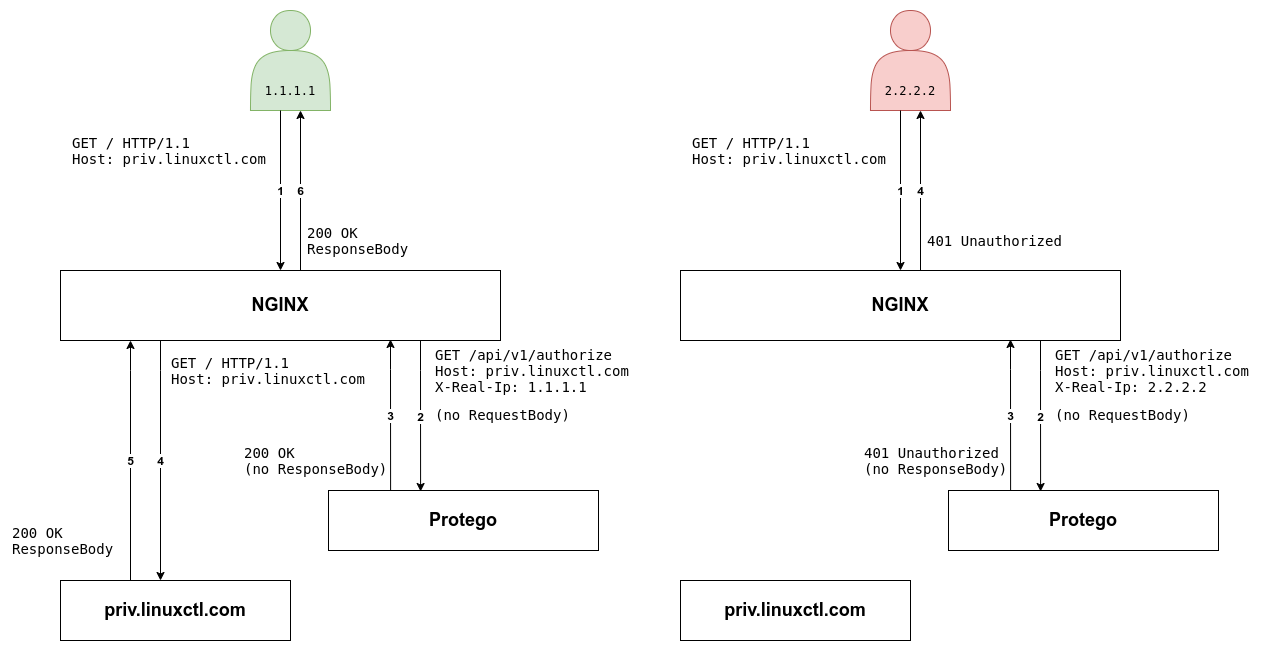

The diagram above was exported from draw.io. Its source (the exported page's mxGraphModel, read from the mxfile embedded in the PNG):
<mxGraphModel dx="1193" dy="1095" grid="1" gridSize="10" guides="1" tooltips="1" connect="1" arrows="1" fold="1" page="1" pageScale="1" pageWidth="827" pageHeight="1169" math="0" shadow="0">
  <root>
    <mxCell id="0" />
    <mxCell id="1" parent="0" />
    <mxCell id="-jLLRw6gWrp26U05mcep-2" value="" style="shape=actor;whiteSpace=wrap;html=1;fillColor=#d5e8d4;strokeColor=#82b366;" vertex="1" parent="1">
      <mxGeometry x="260" y="100" width="80" height="100" as="geometry" />
    </mxCell>
    <mxCell id="-jLLRw6gWrp26U05mcep-3" value="&lt;h2&gt;NGINX&lt;/h2&gt;" style="rounded=0;whiteSpace=wrap;html=1;" vertex="1" parent="1">
      <mxGeometry x="70" y="360" width="440" height="70" as="geometry" />
    </mxCell>
    <mxCell id="-jLLRw6gWrp26U05mcep-4" value="&lt;h2&gt;Protego&lt;/h2&gt;" style="rounded=0;whiteSpace=wrap;html=1;" vertex="1" parent="1">
      <mxGeometry x="338" y="580" width="270" height="60" as="geometry" />
    </mxCell>
    <mxCell id="-jLLRw6gWrp26U05mcep-7" value="&lt;pre&gt;&lt;span style=&quot;font-size: 14px&quot;&gt;GET /api/v1/authorize&lt;br&gt;Host: priv.linuxctl.com&lt;br&gt;X-Real-Ip: 1.1.1.1&lt;br&gt;&lt;/span&gt;&lt;/pre&gt;&lt;pre&gt;&lt;span style=&quot;font-size: 14px&quot;&gt;(no RequestBody)&lt;/span&gt;&lt;/pre&gt;" style="text;html=1;align=left;verticalAlign=middle;resizable=0;points=[];autosize=1;" vertex="1" parent="1">
      <mxGeometry x="443" y="424" width="210" height="100" as="geometry" />
    </mxCell>
    <mxCell id="-jLLRw6gWrp26U05mcep-12" value="3" style="edgeStyle=orthogonalEdgeStyle;rounded=0;orthogonalLoop=1;jettySize=auto;html=1;exitX=0.75;exitY=1;exitDx=0;exitDy=0;entryX=0.23;entryY=0.017;entryDx=0;entryDy=0;entryPerimeter=0;startArrow=classic;startFill=1;endArrow=none;endFill=0;fontStyle=1;fontSize=12;" edge="1" parent="1">
      <mxGeometry relative="1" as="geometry">
        <mxPoint x="400" y="428.98" as="sourcePoint" />
        <mxPoint x="400.0999999999999" y="580" as="targetPoint" />
        <Array as="points">
          <mxPoint x="400" y="458.98" />
          <mxPoint x="400" y="458.98" />
        </Array>
      </mxGeometry>
    </mxCell>
    <mxCell id="-jLLRw6gWrp26U05mcep-15" value="1" style="edgeStyle=orthogonalEdgeStyle;rounded=0;orthogonalLoop=1;jettySize=auto;html=1;exitX=0.5;exitY=1;exitDx=0;exitDy=0;entryX=0.5;entryY=0;entryDx=0;entryDy=0;startArrow=none;startFill=0;endArrow=classic;endFill=1;fontSize=12;fontStyle=1" edge="1" parent="1">
      <mxGeometry relative="1" as="geometry">
        <mxPoint x="290" y="200" as="sourcePoint" />
        <mxPoint x="290" y="360" as="targetPoint" />
      </mxGeometry>
    </mxCell>
    <mxCell id="-jLLRw6gWrp26U05mcep-16" value="6" style="edgeStyle=orthogonalEdgeStyle;rounded=0;orthogonalLoop=1;jettySize=auto;html=1;exitX=0.5;exitY=1;exitDx=0;exitDy=0;entryX=0.5;entryY=0;entryDx=0;entryDy=0;startArrow=classic;startFill=1;endArrow=none;endFill=0;fontSize=12;fontStyle=1" edge="1" parent="1">
      <mxGeometry relative="1" as="geometry">
        <mxPoint x="310" y="200" as="sourcePoint" />
        <mxPoint x="310" y="360" as="targetPoint" />
      </mxGeometry>
    </mxCell>
    <mxCell id="-jLLRw6gWrp26U05mcep-19" value="2" style="edgeStyle=orthogonalEdgeStyle;rounded=0;orthogonalLoop=1;jettySize=auto;html=1;exitX=0.75;exitY=1;exitDx=0;exitDy=0;entryX=0.23;entryY=0.017;entryDx=0;entryDy=0;entryPerimeter=0;startArrow=none;startFill=0;endArrow=classic;endFill=1;fontStyle=1;fontSize=12;" edge="1" parent="1">
      <mxGeometry relative="1" as="geometry">
        <mxPoint x="430" y="429.98" as="sourcePoint" />
        <mxPoint x="430.0999999999999" y="581" as="targetPoint" />
        <Array as="points">
          <mxPoint x="430" y="459.98" />
          <mxPoint x="430" y="459.98" />
        </Array>
      </mxGeometry>
    </mxCell>
    <mxCell id="-jLLRw6gWrp26U05mcep-20" value="&lt;h2&gt;priv.linuxctl.com&lt;/h2&gt;" style="rounded=0;whiteSpace=wrap;html=1;" vertex="1" parent="1">
      <mxGeometry x="70" y="670" width="230" height="60" as="geometry" />
    </mxCell>
    <mxCell id="-jLLRw6gWrp26U05mcep-22" value="4" style="edgeStyle=orthogonalEdgeStyle;rounded=0;orthogonalLoop=1;jettySize=auto;html=1;exitX=0.75;exitY=1;exitDx=0;exitDy=0;startArrow=none;startFill=0;endArrow=classic;endFill=1;fontStyle=1;fontSize=12;" edge="1" parent="1">
      <mxGeometry relative="1" as="geometry">
        <mxPoint x="170" y="430" as="sourcePoint" />
        <mxPoint x="170" y="670" as="targetPoint" />
        <Array as="points">
          <mxPoint x="170" y="460" />
          <mxPoint x="170" y="460" />
        </Array>
      </mxGeometry>
    </mxCell>
    <mxCell id="-jLLRw6gWrp26U05mcep-26" value="&lt;pre&gt;&lt;span style=&quot;font-size: 14px&quot;&gt;GET / HTTP/1.1&lt;br&gt;Host: priv.linuxctl.com&lt;br&gt;&lt;/span&gt;&lt;/pre&gt;" style="text;html=1;align=left;verticalAlign=middle;resizable=0;points=[];autosize=1;" vertex="1" parent="1">
      <mxGeometry x="80" y="210" width="210" height="60" as="geometry" />
    </mxCell>
    <mxCell id="-jLLRw6gWrp26U05mcep-27" value="&lt;pre&gt;&lt;span style=&quot;font-size: 14px&quot;&gt;GET / HTTP/1.1&lt;br&gt;Host: priv.linuxctl.com&lt;br&gt;&lt;/span&gt;&lt;/pre&gt;" style="text;html=1;align=left;verticalAlign=middle;resizable=0;points=[];autosize=1;" vertex="1" parent="1">
      <mxGeometry x="179" y="430" width="210" height="60" as="geometry" />
    </mxCell>
    <mxCell id="-jLLRw6gWrp26U05mcep-29" value="&lt;pre&gt;&lt;span style=&quot;font-size: 14px&quot;&gt;200 OK&lt;br&gt;ResponseBody&lt;/span&gt;&lt;/pre&gt;" style="text;html=1;align=left;verticalAlign=middle;resizable=0;points=[];autosize=1;" vertex="1" parent="1">
      <mxGeometry x="20" y="600" width="120" height="60" as="geometry" />
    </mxCell>
    <mxCell id="-jLLRw6gWrp26U05mcep-30" value="5" style="edgeStyle=orthogonalEdgeStyle;rounded=0;orthogonalLoop=1;jettySize=auto;html=1;exitX=0.75;exitY=1;exitDx=0;exitDy=0;startArrow=classic;startFill=1;endArrow=none;endFill=0;fontSize=12;fontStyle=1" edge="1" parent="1">
      <mxGeometry relative="1" as="geometry">
        <mxPoint x="140" y="430" as="sourcePoint" />
        <mxPoint x="140" y="670" as="targetPoint" />
        <Array as="points">
          <mxPoint x="140" y="460" />
          <mxPoint x="140" y="460" />
        </Array>
      </mxGeometry>
    </mxCell>
    <mxCell id="-jLLRw6gWrp26U05mcep-35" value="&lt;pre&gt;&lt;span style=&quot;font-size: 14px&quot;&gt;200 OK&lt;br&gt;ResponseBody&lt;/span&gt;&lt;/pre&gt;" style="text;html=1;align=left;verticalAlign=middle;resizable=0;points=[];autosize=1;" vertex="1" parent="1">
      <mxGeometry x="315" y="300" width="120" height="60" as="geometry" />
    </mxCell>
    <mxCell id="-jLLRw6gWrp26U05mcep-37" value="&lt;pre&gt;&lt;span style=&quot;font-size: 14px&quot;&gt;200 OK&lt;br&gt;(no ResponseBody)&lt;/span&gt;&lt;/pre&gt;" style="text;html=1;align=left;verticalAlign=middle;resizable=0;points=[];autosize=1;" vertex="1" parent="1">
      <mxGeometry x="252" y="520" width="160" height="60" as="geometry" />
    </mxCell>
    <mxCell id="-jLLRw6gWrp26U05mcep-42" value="&lt;pre&gt;1.1.1.1&lt;/pre&gt;" style="text;html=1;strokeColor=none;fillColor=none;align=center;verticalAlign=middle;whiteSpace=wrap;rounded=0;fontSize=12;" vertex="1" parent="1">
      <mxGeometry x="270" y="170" width="60" height="20" as="geometry" />
    </mxCell>
    <mxCell id="-jLLRw6gWrp26U05mcep-44" value="" style="shape=actor;whiteSpace=wrap;html=1;fillColor=#f8cecc;strokeColor=#b85450;" vertex="1" parent="1">
      <mxGeometry x="880" y="100" width="80" height="100" as="geometry" />
    </mxCell>
    <mxCell id="-jLLRw6gWrp26U05mcep-45" value="&lt;h2&gt;NGINX&lt;/h2&gt;" style="rounded=0;whiteSpace=wrap;html=1;" vertex="1" parent="1">
      <mxGeometry x="690" y="360" width="440" height="70" as="geometry" />
    </mxCell>
    <mxCell id="-jLLRw6gWrp26U05mcep-46" value="&lt;h2&gt;Protego&lt;/h2&gt;" style="rounded=0;whiteSpace=wrap;html=1;" vertex="1" parent="1">
      <mxGeometry x="958" y="580" width="270" height="60" as="geometry" />
    </mxCell>
    <mxCell id="-jLLRw6gWrp26U05mcep-47" value="&lt;pre&gt;&lt;span style=&quot;font-size: 14px&quot;&gt;GET /api/v1/authorize&lt;br&gt;Host: priv.linuxctl.com&lt;br&gt;X-Real-Ip: 2.2.2.2&lt;br&gt;&lt;/span&gt;&lt;/pre&gt;&lt;pre&gt;&lt;span style=&quot;font-size: 14px&quot;&gt;(no RequestBody)&lt;/span&gt;&lt;/pre&gt;" style="text;html=1;align=left;verticalAlign=middle;resizable=0;points=[];autosize=1;" vertex="1" parent="1">
      <mxGeometry x="1063" y="424" width="210" height="100" as="geometry" />
    </mxCell>
    <mxCell id="-jLLRw6gWrp26U05mcep-48" value="3" style="edgeStyle=orthogonalEdgeStyle;rounded=0;orthogonalLoop=1;jettySize=auto;html=1;exitX=0.75;exitY=1;exitDx=0;exitDy=0;entryX=0.23;entryY=0.017;entryDx=0;entryDy=0;entryPerimeter=0;startArrow=classic;startFill=1;endArrow=none;endFill=0;fontStyle=1;fontSize=12;" edge="1" parent="1">
      <mxGeometry relative="1" as="geometry">
        <mxPoint x="1020" y="428.98" as="sourcePoint" />
        <mxPoint x="1020.0999999999999" y="580" as="targetPoint" />
        <Array as="points">
          <mxPoint x="1020" y="458.98" />
          <mxPoint x="1020" y="458.98" />
        </Array>
      </mxGeometry>
    </mxCell>
    <mxCell id="-jLLRw6gWrp26U05mcep-49" value="1" style="edgeStyle=orthogonalEdgeStyle;rounded=0;orthogonalLoop=1;jettySize=auto;html=1;exitX=0.5;exitY=1;exitDx=0;exitDy=0;entryX=0.5;entryY=0;entryDx=0;entryDy=0;startArrow=none;startFill=0;endArrow=classic;endFill=1;fontSize=12;fontStyle=1" edge="1" parent="1">
      <mxGeometry relative="1" as="geometry">
        <mxPoint x="910" y="200" as="sourcePoint" />
        <mxPoint x="910" y="360" as="targetPoint" />
      </mxGeometry>
    </mxCell>
    <mxCell id="-jLLRw6gWrp26U05mcep-50" value="4" style="edgeStyle=orthogonalEdgeStyle;rounded=0;orthogonalLoop=1;jettySize=auto;html=1;exitX=0.5;exitY=1;exitDx=0;exitDy=0;entryX=0.5;entryY=0;entryDx=0;entryDy=0;startArrow=classic;startFill=1;endArrow=none;endFill=0;fontSize=12;fontStyle=1" edge="1" parent="1">
      <mxGeometry relative="1" as="geometry">
        <mxPoint x="930" y="200" as="sourcePoint" />
        <mxPoint x="930" y="360" as="targetPoint" />
      </mxGeometry>
    </mxCell>
    <mxCell id="-jLLRw6gWrp26U05mcep-51" value="2" style="edgeStyle=orthogonalEdgeStyle;rounded=0;orthogonalLoop=1;jettySize=auto;html=1;exitX=0.75;exitY=1;exitDx=0;exitDy=0;entryX=0.23;entryY=0.017;entryDx=0;entryDy=0;entryPerimeter=0;startArrow=none;startFill=0;endArrow=classic;endFill=1;fontStyle=1;fontSize=12;" edge="1" parent="1">
      <mxGeometry relative="1" as="geometry">
        <mxPoint x="1050" y="429.98" as="sourcePoint" />
        <mxPoint x="1050.1" y="581" as="targetPoint" />
        <Array as="points">
          <mxPoint x="1050" y="459.98" />
          <mxPoint x="1050" y="459.98" />
        </Array>
      </mxGeometry>
    </mxCell>
    <mxCell id="-jLLRw6gWrp26U05mcep-52" value="&lt;h2&gt;priv.linuxctl.com&lt;/h2&gt;" style="rounded=0;whiteSpace=wrap;html=1;" vertex="1" parent="1">
      <mxGeometry x="690" y="670" width="230" height="60" as="geometry" />
    </mxCell>
    <mxCell id="-jLLRw6gWrp26U05mcep-54" value="&lt;pre&gt;&lt;span style=&quot;font-size: 14px&quot;&gt;GET / HTTP/1.1&lt;br&gt;Host: priv.linuxctl.com&lt;br&gt;&lt;/span&gt;&lt;/pre&gt;" style="text;html=1;align=left;verticalAlign=middle;resizable=0;points=[];autosize=1;" vertex="1" parent="1">
      <mxGeometry x="700" y="210" width="210" height="60" as="geometry" />
    </mxCell>
    <mxCell id="-jLLRw6gWrp26U05mcep-58" value="&lt;pre&gt;&lt;span style=&quot;font-size: 14px&quot;&gt;401 Unauthorized&lt;/span&gt;&lt;/pre&gt;" style="text;html=1;align=left;verticalAlign=middle;resizable=0;points=[];autosize=1;" vertex="1" parent="1">
      <mxGeometry x="935" y="310" width="150" height="40" as="geometry" />
    </mxCell>
    <mxCell id="-jLLRw6gWrp26U05mcep-59" value="&lt;pre&gt;&lt;span style=&quot;font-size: 14px&quot;&gt;401 Unauthorized&lt;br&gt;(no ResponseBody)&lt;/span&gt;&lt;/pre&gt;" style="text;html=1;align=left;verticalAlign=middle;resizable=0;points=[];autosize=1;" vertex="1" parent="1">
      <mxGeometry x="872" y="520" width="160" height="60" as="geometry" />
    </mxCell>
    <mxCell id="-jLLRw6gWrp26U05mcep-60" value="&lt;pre&gt;2.2.2.2&lt;/pre&gt;" style="text;html=1;strokeColor=none;fillColor=none;align=center;verticalAlign=middle;whiteSpace=wrap;rounded=0;fontSize=12;" vertex="1" parent="1">
      <mxGeometry x="890" y="170" width="60" height="20" as="geometry" />
    </mxCell>
  </root>
</mxGraphModel>